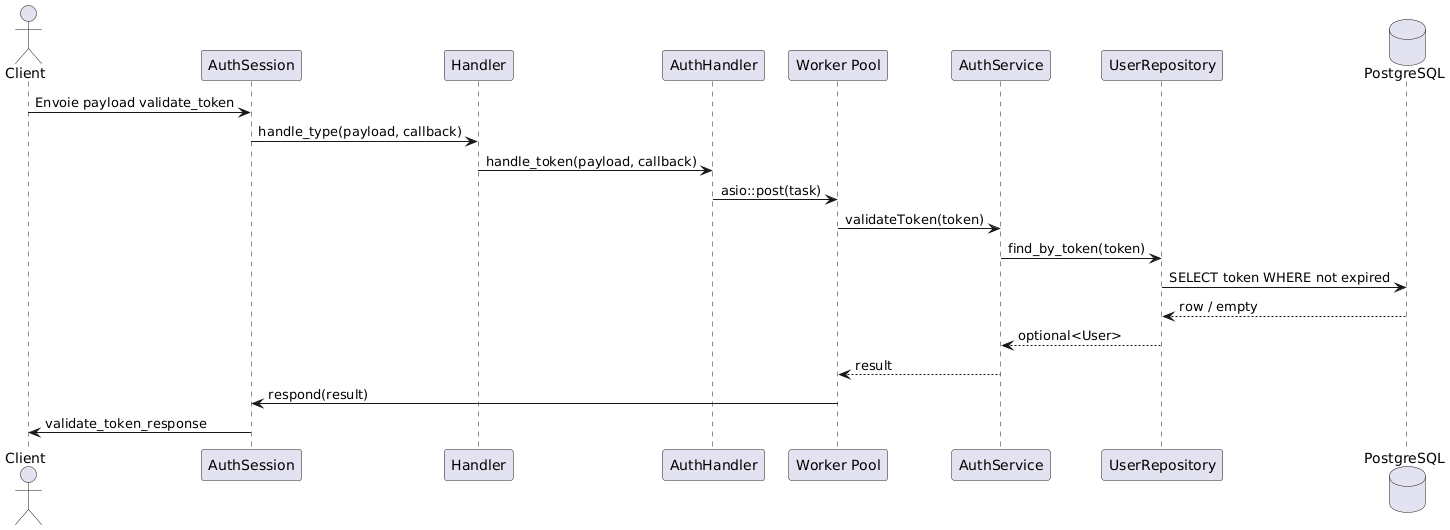

The diagram above was rendered by PlantUML. Its source (embedded in the PNG):
@startuml
actor Client
participant "AuthSession" as Session
participant "Handler" as Handler
participant "AuthHandler" as AuthHandler
participant "Worker Pool" as Pool
participant "AuthService" as Service
participant "UserRepository" as Repo
database "PostgreSQL" as DB

Client -> Session : Envoie payload validate_token
Session -> Handler : handle_type(payload, callback)
Handler -> AuthHandler : handle_token(payload, callback)

AuthHandler -> Pool : asio::post(task)
Pool -> Service : validateToken(token)

Service -> Repo : find_by_token(token)
Repo -> DB : SELECT token WHERE not expired
DB --> Repo : row / empty
Repo --> Service : optional<User>

Service --> Pool : result
Pool -> Session : respond(result)
Session -> Client : validate_token_response
@enduml